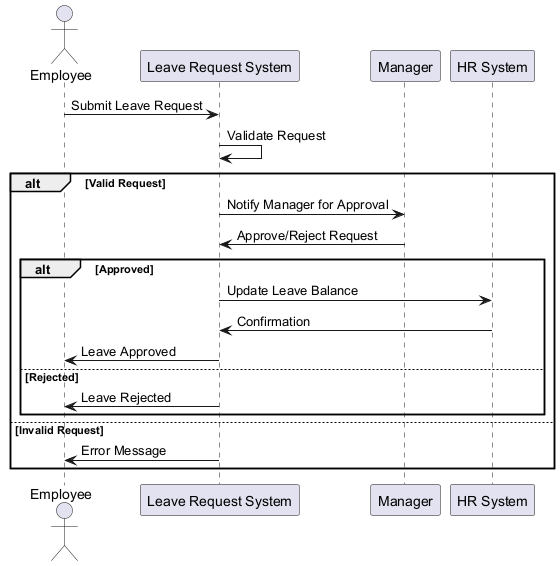

The diagram above was rendered by PlantUML. Its source (embedded in the PNG):
@startuml
actor Employee
participant "Leave Request System" as LRS
participant "Manager" as MGR
participant "HR System" as HRS

Employee -> LRS : Submit Leave Request
LRS -> LRS : Validate Request
alt Valid Request
    LRS -> MGR : Notify Manager for Approval
    MGR -> LRS : Approve/Reject Request
    alt Approved
        LRS -> HRS : Update Leave Balance
        HRS -> LRS : Confirmation
        LRS -> Employee : Leave Approved
    else Rejected
        LRS -> Employee : Leave Rejected
    end
else Invalid Request
    LRS -> Employee : Error Message
end
@enduml